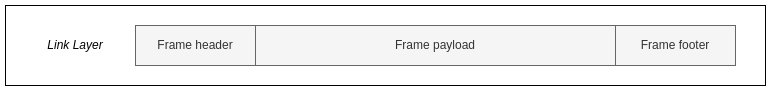

The diagram above was exported from draw.io. Its source (the exported page's mxGraphModel, read from the mxfile embedded in the PNG):
<mxGraphModel dx="1081" dy="967" grid="1" gridSize="10" guides="1" tooltips="1" connect="1" arrows="1" fold="1" page="1" pageScale="1" pageWidth="827" pageHeight="1169" math="0" shadow="0">
  <root>
    <mxCell id="0" />
    <mxCell id="1" parent="0" />
    <mxCell id="rzuj5ECtZwYKKbSN-Qeo-5" value="" style="rounded=0;whiteSpace=wrap;html=1;" vertex="1" parent="1">
      <mxGeometry x="60" y="400" width="760" height="80" as="geometry" />
    </mxCell>
    <mxCell id="rzuj5ECtZwYKKbSN-Qeo-1" value="Frame header" style="rounded=0;whiteSpace=wrap;html=1;fillColor=#f5f5f5;fontColor=#333333;strokeColor=#666666;" vertex="1" parent="1">
      <mxGeometry x="190" y="420" width="120" height="40" as="geometry" />
    </mxCell>
    <mxCell id="rzuj5ECtZwYKKbSN-Qeo-2" value="Frame payload" style="rounded=0;whiteSpace=wrap;html=1;fillColor=#f5f5f5;fontColor=#333333;strokeColor=#666666;" vertex="1" parent="1">
      <mxGeometry x="310" y="420" width="360" height="40" as="geometry" />
    </mxCell>
    <mxCell id="rzuj5ECtZwYKKbSN-Qeo-3" value="Frame footer" style="rounded=0;whiteSpace=wrap;html=1;fillColor=#f5f5f5;fontColor=#333333;strokeColor=#666666;" vertex="1" parent="1">
      <mxGeometry x="670" y="420" width="120" height="40" as="geometry" />
    </mxCell>
    <mxCell id="rzuj5ECtZwYKKbSN-Qeo-4" value="Link Layer" style="text;html=1;align=center;verticalAlign=middle;whiteSpace=wrap;rounded=0;fontStyle=2" vertex="1" parent="1">
      <mxGeometry x="100" y="425" width="60" height="30" as="geometry" />
    </mxCell>
  </root>
</mxGraphModel>